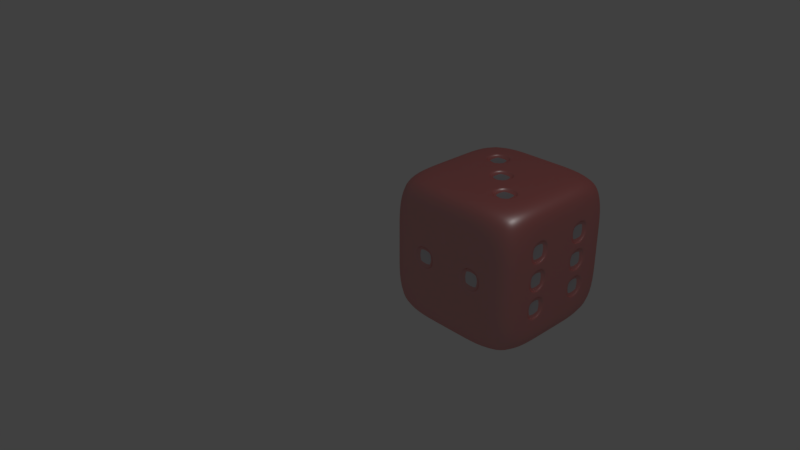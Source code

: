 # Source: dicesample.blend  (saved by Blender 2.79.0; exported with 4.5.12 LTS)
import bpy
from mathutils import Matrix  # noqa: F401  (used for matrix-valued properties, if any)

bpy.ops.wm.read_factory_settings(use_empty=True)
scene = bpy.context.scene
scene.name = 'Scene'

# ---- collections
col_collection_1 = bpy.data.collections.new('Collection 1'); scene.collection.children.link(col_collection_1)

# ---- materials (node trees are filled in below, after node groups)
mat_material_001 = bpy.data.materials.new('Material.001')
mat_material_001.alpha_threshold = 0.0
mat_material_001.roughness = 0.5
mat_material = bpy.data.materials.new('Material')
mat_material.alpha_threshold = 0.0
mat_material.roughness = 0.5

# ---- material node trees
mat_material_001.use_nodes = True; mat_material_001.node_tree.nodes.clear()
_N = mat_material_001.node_tree.nodes; _L = mat_material_001.node_tree.links
n0 = _N.new('ShaderNodeBsdfDiffuse'); n0.name = 'Diffuse BSDF'; n0.location = (1, 403)
n0.inputs[0].default_value = (0.8, 0.02427, 0.007722, 1.0)
n1 = _N.new('ShaderNodeOutputMaterial'); n1.name = 'Material Output'; n1.location = (597, 378)
n2 = _N.new('ShaderNodeMixShader'); n2.name = 'Mix Shader'; n2.location = (310, 395)
n3 = _N.new('ShaderNodeBsdfAnisotropic'); n3.name = 'Glossy BSDF'; n3.location = (4, 257)
n3.distribution = 'GGX'
n3.inputs[1].default_value = 0.4472
_L.new(n0.outputs[0], n2.inputs[1])
_L.new(n2.outputs[0], n1.inputs[0])
_L.new(n3.outputs[0], n2.inputs[2])
n1.is_active_output = True
mat_material.use_nodes = True; mat_material.node_tree.nodes.clear()
_N = mat_material.node_tree.nodes; _L = mat_material.node_tree.links
n0 = _N.new('ShaderNodeOutputMaterial'); n0.name = 'Material Output'; n0.location = (300, 300)
n1 = _N.new('ShaderNodeBsdfAnisotropic'); n1.name = 'Glossy BSDF'; n1.location = (68, 338)
n1.distribution = 'GGX'
n1.inputs[0].default_value = (0.7638, 0.7468, 0.781, 1.0)
n1.inputs[1].default_value = 0.4472
_L.new(n1.outputs[0], n0.inputs[0])
n0.is_active_output = True

# ---- world
world_world = bpy.data.worlds.new('World'); scene.world = world_world
world_world.color = (0.05088, 0.05088, 0.05088)
world_world.use_sun_shadow = False
world_world.sun_shadow_jitter_overblur = 0.0
world_world.cycles.sampling_method = 'MANUAL'

# ---- cameras
cam_camera = bpy.data.cameras.new('Camera')
cam_camera.clip_end = 100.0
cam_camera.lens = 35.0
cam_camera.sensor_width = 32.0
cam_camera.sensor_height = 18.0
cam_camera.ortho_scale = 7.314
cam_camera.dof.focus_distance = 0.0

# ---- lights
light_lamp = bpy.data.lights.new('Lamp', 'POINT')
light_lamp.transmission_factor = 0.0
light_lamp.cutoff_distance = 30.0
light_lamp.energy = 100.0
light_lamp.shadow_buffer_clip_start = 1.001
light_lamp.shadow_soft_size = 0.1
light_lamp.shadow_maximum_resolution = 0.006
light_lamp.use_absolute_resolution = True

# ---- meshes
me_cube = bpy.data.meshes.new('Cube')
me_cube.from_pydata([(1.709, 2.487, -1.015), (1.709, 0.6868, -1.015), (-0.09104, 0.6868, -1.015), (-0.09104, 2.487, -1.015), (1.709, 2.487, 0.7849), (1.709, 0.6868, 0.7849), (-0.09104, 0.6868, 0.7849), (-0.09104, 2.487, 0.7849), (1.809, 2.187, -1.115), (1.809, 1.787, -1.115), (1.809, 1.387, -1.115), (1.809, 0.9868, -1.115), (1.409, 2.587, -1.115), (1.009, 2.587, -1.115), (0.609, 2.587, -1.115), (0.209, 2.587, -1.115), (1.809, 2.587, -0.7151), (1.809, 2.587, -0.3151), (1.809, 2.587, 0.08488), (1.809, 2.587, 0.4849), (1.409, 0.5868, -1.115), (1.009, 0.5868, -1.115), (0.609, 0.5868, -1.115), (0.209, 0.5868, -1.115), (1.809, 0.5868, -0.7151), (1.809, 0.5868, -0.3151), (1.809, 0.5868, 0.08488), (1.809, 0.5868, 0.4849), (-0.191, 0.9868, -1.115), (-0.191, 1.387, -1.115), (-0.191, 1.787, -1.115), (-0.191, 2.187, -1.115), (-0.191, 0.5868, -0.7151), (-0.191, 0.5868, -0.3151), (-0.191, 0.5868, 0.08488), (-0.191, 0.5868, 0.4849), (-0.191, 2.587, -0.7151), (-0.191, 2.587, -0.3151), (-0.191, 2.587, 0.08488), (-0.191, 2.587, 0.4849), (1.809, 2.187, 0.8849), (1.809, 1.787, 0.8849), (1.809, 1.387, 0.8849), (1.809, 0.9868, 0.8849), (1.409, 2.587, 0.8849), (1.009, 2.587, 0.8849), (0.609, 2.587, 0.8849), (0.209, 2.587, 0.8849), (1.409, 0.5868, 0.8849), (1.009, 0.5868, 0.8849), (0.609, 0.5868, 0.8849), (0.209, 0.5868, 0.8849), (-0.191, 0.9868, 0.8849), (-0.191, 1.387, 0.8849), (-0.191, 1.787, 0.8849), (-0.191, 2.187, 0.8849), (1.369, 2.587, 0.4449), (1.049, 2.587, 0.4449), (0.569, 2.587, 0.4449), (0.249, 2.587, 0.4449), (1.369, 2.587, 0.1249), (0.969, 2.587, 0.04488), (0.569, 2.587, 0.1249), (0.249, 2.587, 0.1249), (1.369, 2.587, -0.3551), (0.969, 2.587, -0.2751), (0.569, 2.587, -0.3551), (0.249, 2.587, -0.3551), (1.369, 2.587, -0.6751), (1.049, 2.587, -0.6751), (0.569, 2.587, -0.6751), (0.249, 2.587, -0.6751), (-0.191, 0.9868, -0.7151), (-0.191, 1.387, -0.7151), (-0.191, 1.787, -0.7151), (-0.191, 2.187, -0.7151), (-0.191, 0.9868, -0.3151), (-0.191, 1.427, -0.2751), (-0.191, 1.747, -0.2751), (-0.191, 2.187, -0.3151), (-0.191, 0.9868, 0.08488), (-0.191, 1.427, 0.04488), (-0.191, 1.747, 0.04488), (-0.191, 2.187, 0.08488), (-0.191, 0.9868, 0.4849), (-0.191, 1.387, 0.4849), (-0.191, 1.787, 0.4849), (-0.191, 2.187, 0.4849), (1.409, 0.5868, -0.7151), (1.009, 0.5868, -0.7151), (0.609, 0.5868, -0.7151), (0.209, 0.5868, -0.7151), (1.369, 0.5868, -0.2751), (1.049, 0.5868, -0.2751), (0.569, 0.5868, -0.2751), (0.249, 0.5868, -0.2751), (1.369, 0.5868, 0.04488), (1.049, 0.5868, 0.04488), (0.569, 0.5868, 0.04488), (0.249, 0.5868, 0.04488), (1.409, 0.5868, 0.4849), (1.009, 0.5868, 0.4849), (0.609, 0.5868, 0.4849), (0.209, 0.5868, 0.4849), (1.809, 2.147, -0.6751), (1.809, 1.827, -0.6751), (1.809, 1.347, -0.6751), (1.809, 1.027, -0.6751), (1.809, 2.147, -0.2751), (1.809, 1.827, -0.2751), (1.809, 1.347, -0.2751), (1.809, 1.027, -0.2751), (1.809, 2.147, 0.1249), (1.809, 1.827, 0.1249), (1.809, 1.347, 0.1249), (1.809, 1.027, 0.1249), (1.809, 2.147, 0.4449), (1.809, 1.827, 0.4449), (1.809, 1.347, 0.4449), (1.809, 1.027, 0.4449), (1.409, 2.187, 0.8849), (1.409, 1.787, 0.8849), (1.369, 1.347, 0.8849), (1.369, 1.027, 0.8849), (1.009, 2.187, 0.8849), (0.969, 1.747, 0.8849), (1.049, 1.347, 0.8849), (1.049, 1.027, 0.8849), (0.569, 2.147, 0.8849), (0.649, 1.747, 0.8849), (0.649, 1.427, 0.8849), (0.609, 0.9868, 0.8849), (0.249, 2.147, 0.8849), (0.249, 1.827, 0.8849), (0.209, 1.387, 0.8849), (0.209, 0.9868, 0.8849), (1.369, 2.147, -1.115), (1.049, 2.147, -1.115), (0.569, 2.147, -1.115), (0.249, 2.147, -1.115), (1.369, 1.827, -1.115), (1.049, 1.827, -1.115), (0.569, 1.827, -1.115), (0.249, 1.827, -1.115), (1.369, 1.347, -1.115), (1.049, 1.347, -1.115), (0.569, 1.347, -1.115), (0.249, 1.347, -1.115), (1.369, 1.027, -1.115), (1.049, 1.027, -1.115), (0.569, 1.027, -1.115), (0.249, 1.027, -1.115), (1.809, 1.347, 0.04488), (1.809, 1.027, 0.04488), (1.809, 1.387, 0.4849), (1.809, 0.9868, 0.4849), (1.809, 2.147, 0.04488), (1.809, 1.827, 0.04488), (1.809, 2.187, 0.4849), (1.809, 1.787, 0.4849), (1.809, 1.347, -0.3551), (1.809, 1.027, -0.3551), (1.809, 1.387, 0.08488), (1.809, 0.9868, 0.08488), (1.809, 2.147, -0.3551), (1.809, 1.827, -0.3551), (1.809, 2.187, 0.08488), (1.809, 1.787, 0.08488), (1.809, 2.187, -0.7151), (1.809, 1.787, -0.7151), (1.809, 1.387, -0.7151), (1.809, 0.9868, -0.7151), (1.809, 2.187, -0.3151), (1.809, 1.787, -0.3151), (1.809, 1.387, -0.3151), (1.809, 0.9868, -0.3151), (-0.191, 1.387, -0.3151), (-0.191, 1.787, -0.3151), (-0.191, 1.387, 0.08488), (-0.191, 1.787, 0.08488), (1.409, 0.5868, -0.3151), (1.009, 0.5868, -0.3151), (0.609, 0.5868, -0.3151), (0.209, 0.5868, -0.3151), (1.409, 0.5868, 0.08488), (1.009, 0.5868, 0.08488), (0.609, 0.5868, 0.08488), (0.209, 0.5868, 0.08488), (1.409, 1.387, 0.8849), (1.409, 0.9868, 0.8849), (1.009, 1.787, 0.8849), (1.009, 0.9868, 0.8849), (1.009, 1.387, 0.8849), (0.969, 1.427, 0.8849), (0.609, 2.187, 0.8849), (0.609, 1.387, 0.8849), (0.609, 1.787, 0.8849), (0.569, 1.827, 0.8849), (0.209, 2.187, 0.8849), (0.209, 1.787, 0.8849), (1.409, 2.587, 0.4849), (1.009, 2.587, 0.4849), (0.609, 2.587, 0.4849), (0.209, 2.587, 0.4849), (1.409, 2.587, 0.08488), (0.209, 2.587, 0.08488), (1.009, 2.587, 0.08488), (1.049, 2.587, 0.1249), (0.609, 2.587, 0.08488), (0.649, 2.587, 0.04488), (1.409, 2.587, -0.3151), (0.209, 2.587, -0.3151), (1.009, 2.587, -0.3151), (1.049, 2.587, -0.3551), (0.609, 2.587, -0.3151), (0.649, 2.587, -0.2751), (1.409, 2.587, -0.7151), (1.009, 2.587, -0.7151), (0.609, 2.587, -0.7151), (0.209, 2.587, -0.7151), (1.409, 2.187, -1.115), (1.009, 2.187, -1.115), (0.609, 2.187, -1.115), (0.209, 2.187, -1.115), (1.409, 1.787, -1.115), (1.009, 1.787, -1.115), (0.609, 1.787, -1.115), (0.209, 1.787, -1.115), (1.409, 1.387, -1.115), (1.009, 1.387, -1.115), (0.609, 1.387, -1.115), (0.209, 1.387, -1.115), (1.409, 0.9868, -1.115), (1.009, 0.9868, -1.115), (0.609, 0.9868, -1.115), (0.209, 0.9868, -1.115), (1.769, 1.347, 0.1249), (1.769, 1.027, 0.1249), (1.769, 1.347, 0.4449), (1.769, 1.027, 0.4449), (1.769, 2.147, 0.1249), (1.769, 1.827, 0.1249), (1.769, 2.147, 0.4449), (1.769, 1.827, 0.4449), (1.769, 1.347, -0.2751), (1.769, 1.027, -0.2751), (1.769, 1.347, 0.04488), (1.769, 1.027, 0.04488), (1.769, 2.147, -0.2751), (1.769, 1.827, -0.2751), (1.769, 2.147, 0.04488), (1.769, 1.827, 0.04488), (1.769, 2.147, -0.6751), (1.769, 1.827, -0.6751), (1.769, 1.347, -0.6751), (1.769, 1.027, -0.6751), (1.769, 2.147, -0.3551), (1.769, 1.827, -0.3551), (1.769, 1.347, -0.3551), (1.769, 1.027, -0.3551), (-0.151, 1.427, -0.2751), (-0.151, 1.747, -0.2751), (-0.151, 1.427, 0.04488), (-0.151, 1.747, 0.04488), (1.369, 0.6268, -0.2751), (1.049, 0.6268, -0.2751), (0.569, 0.6268, -0.2751), (0.249, 0.6268, -0.2751), (1.369, 0.6268, 0.04488), (1.049, 0.6268, 0.04488), (0.569, 0.6268, 0.04488), (0.249, 0.6268, 0.04488), (1.369, 1.347, 0.8449), (1.369, 1.027, 0.8449), (0.969, 1.747, 0.8449), (0.969, 1.427, 0.8449), (1.049, 1.347, 0.8449), (1.049, 1.027, 0.8449), (0.569, 2.147, 0.8449), (0.569, 1.827, 0.8449), (0.649, 1.747, 0.8449), (0.649, 1.427, 0.8449), (0.249, 2.147, 0.8449), (0.249, 1.827, 0.8449), (1.369, 2.547, 0.4449), (1.049, 2.547, 0.4449), (0.569, 2.547, 0.4449), (0.249, 2.547, 0.4449), (1.369, 2.547, 0.1249), (1.049, 2.547, 0.1249), (0.969, 2.547, 0.04488), (0.649, 2.547, 0.04488), (0.569, 2.547, 0.1249), (0.249, 2.547, 0.1249), (1.369, 2.547, -0.3551), (1.049, 2.547, -0.3551), (0.969, 2.547, -0.2751), (0.649, 2.547, -0.2751), (0.569, 2.547, -0.3551), (0.249, 2.547, -0.3551), (1.369, 2.547, -0.6751), (1.049, 2.547, -0.6751), (0.569, 2.547, -0.6751), (0.249, 2.547, -0.6751), (1.369, 2.147, -1.075), (1.049, 2.147, -1.075), (0.569, 2.147, -1.075), (0.249, 2.147, -1.075), (1.369, 1.827, -1.075), (1.049, 1.827, -1.075), (0.569, 1.827, -1.075), (0.249, 1.827, -1.075), (1.369, 1.347, -1.075), (1.049, 1.347, -1.075), (0.569, 1.347, -1.075), (0.249, 1.347, -1.075), (1.369, 1.027, -1.075), (1.049, 1.027, -1.075), (0.569, 1.027, -1.075), (0.249, 1.027, -1.075)], [], [(235, 23, 2, 28), (135, 52, 6, 51), (155, 43, 5, 27), (103, 51, 6, 35), (87, 55, 7, 39), (219, 15, 3, 36), (47, 203, 39, 7), (203, 205, 38, 39), (205, 211, 37, 38), (211, 219, 36, 37), (4, 19, 200, 44), (44, 200, 201, 45), (45, 201, 202, 46), (46, 202, 203, 47), (19, 18, 204, 200), (128, 132, 282, 278), (201, 206, 208, 202), (58, 62, 292, 286), (18, 17, 210, 204), (204, 210, 212, 206), (119, 115, 237, 239), (208, 214, 211, 205), (17, 16, 216, 210), (130, 193, 275, 281), (212, 217, 218, 214), (207, 57, 285, 289), (16, 0, 12, 216), (216, 12, 13, 217), (217, 13, 14, 218), (218, 14, 15, 219), (31, 75, 36, 3), (75, 79, 37, 36), (79, 83, 38, 37), (83, 87, 39, 38), (2, 32, 72, 28), (28, 72, 73, 29), (29, 73, 74, 30), (30, 74, 75, 31), (32, 33, 76, 72), (72, 76, 176, 73), (73, 176, 177, 74), (74, 177, 79, 75), (33, 34, 80, 76), (76, 80, 178, 176), (114, 118, 238, 236), (177, 179, 83, 79), (34, 35, 84, 80), (80, 84, 85, 178), (178, 85, 86, 179), (179, 86, 87, 83), (35, 6, 52, 84), (84, 52, 53, 85), (85, 53, 54, 86), (86, 54, 55, 87), (23, 91, 32, 2), (91, 183, 33, 32), (183, 187, 34, 33), (187, 103, 35, 34), (1, 24, 88, 20), (20, 88, 89, 21), (21, 89, 90, 22), (22, 90, 91, 23), (24, 25, 180, 88), (88, 180, 181, 89), (89, 181, 182, 90), (90, 182, 183, 91), (25, 26, 184, 180), (125, 129, 280, 274), (181, 185, 186, 182), (56, 60, 288, 284), (26, 27, 100, 184), (184, 100, 101, 185), (185, 101, 102, 186), (186, 102, 103, 187), (27, 5, 48, 100), (100, 48, 49, 101), (101, 49, 50, 102), (102, 50, 51, 103), (11, 171, 24, 1), (171, 175, 25, 24), (175, 163, 26, 25), (163, 155, 27, 26), (0, 16, 168, 8), (8, 168, 169, 9), (9, 169, 170, 10), (10, 170, 171, 11), (16, 17, 172, 168), (118, 119, 239, 238), (169, 173, 174, 170), (157, 109, 249, 251), (17, 18, 166, 172), (127, 123, 273, 277), (173, 167, 162, 174), (70, 71, 303, 302), (18, 19, 158, 166), (115, 114, 236, 237), (167, 159, 154, 162), (108, 156, 250, 248), (19, 4, 40, 158), (158, 40, 41, 159), (159, 41, 42, 154), (154, 42, 43, 155), (43, 189, 48, 5), (189, 191, 49, 48), (191, 131, 50, 49), (131, 135, 51, 50), (4, 44, 120, 40), (40, 120, 121, 41), (41, 121, 188, 42), (42, 188, 189, 43), (44, 45, 124, 120), (120, 124, 190, 121), (121, 190, 192, 188), (122, 126, 276, 272), (45, 46, 194, 124), (124, 194, 196, 190), (68, 69, 301, 300), (192, 195, 131, 191), (46, 47, 198, 194), (156, 157, 251, 250), (196, 199, 134, 195), (195, 134, 135, 131), (47, 7, 55, 198), (198, 55, 54, 199), (199, 54, 53, 134), (134, 53, 52, 135), (15, 223, 31, 3), (223, 227, 30, 31), (227, 231, 29, 30), (231, 235, 28, 29), (0, 8, 220, 12), (12, 220, 221, 13), (13, 221, 222, 14), (14, 222, 223, 15), (8, 9, 224, 220), (82, 78, 261, 263), (221, 225, 226, 222), (132, 133, 283, 282), (9, 10, 228, 224), (224, 228, 229, 225), (225, 229, 230, 226), (226, 230, 231, 227), (10, 11, 232, 228), (67, 66, 298, 299), (229, 233, 234, 230), (109, 108, 248, 249), (11, 1, 20, 232), (232, 20, 21, 233), (233, 21, 22, 234), (234, 22, 23, 235), (114, 115, 163, 162), (119, 118, 154, 155), (118, 114, 162, 154), (115, 119, 155, 163), (112, 113, 167, 166), (117, 116, 158, 159), (116, 112, 166, 158), (113, 117, 159, 167), (110, 111, 175, 174), (153, 152, 162, 163), (152, 110, 174, 162), (111, 153, 163, 175), (108, 109, 173, 172), (157, 156, 166, 167), (156, 108, 172, 166), (109, 157, 167, 173), (104, 105, 169, 168), (106, 107, 171, 170), (165, 164, 172, 173), (161, 160, 174, 175), (164, 104, 168, 172), (105, 165, 173, 169), (160, 106, 170, 174), (107, 161, 175, 171), (77, 78, 177, 176), (82, 81, 178, 179), (81, 77, 176, 178), (78, 82, 179, 177), (92, 93, 181, 180), (94, 95, 183, 182), (97, 96, 184, 185), (99, 98, 186, 187), (96, 92, 180, 184), (93, 97, 185, 181), (98, 94, 182, 186), (95, 99, 187, 183), (122, 123, 189, 188), (125, 193, 192, 190), (127, 126, 192, 191), (128, 197, 196, 194), (130, 129, 196, 195), (133, 132, 198, 199), (126, 122, 188, 192), (123, 127, 191, 189), (129, 125, 190, 196), (193, 130, 195, 192), (132, 128, 194, 198), (197, 133, 199, 196), (56, 57, 201, 200), (58, 59, 203, 202), (207, 60, 204, 206), (61, 209, 208, 206), (63, 62, 208, 205), (64, 213, 212, 210), (215, 65, 212, 214), (66, 67, 211, 214), (69, 68, 216, 217), (71, 70, 218, 219), (60, 56, 200, 204), (57, 207, 206, 201), (62, 58, 202, 208), (59, 63, 205, 203), (65, 61, 206, 212), (209, 215, 214, 208), (68, 64, 210, 216), (213, 69, 217, 212), (70, 66, 214, 218), (67, 71, 219, 211), (136, 137, 221, 220), (138, 139, 223, 222), (141, 140, 224, 225), (143, 142, 226, 227), (144, 145, 229, 228), (146, 147, 231, 230), (149, 148, 232, 233), (151, 150, 234, 235), (140, 136, 220, 224), (137, 141, 225, 221), (142, 138, 222, 226), (139, 143, 227, 223), (148, 144, 228, 232), (145, 149, 233, 229), (150, 146, 230, 234), (147, 151, 235, 231), (284, 288, 289, 285), (286, 292, 293, 287), (290, 296, 297, 291), (294, 300, 301, 295), (298, 302, 303, 299), (260, 262, 263, 261), (264, 268, 269, 265), (266, 270, 271, 267), (252, 256, 257, 253), (254, 258, 259, 255), (248, 250, 251, 249), (244, 246, 247, 245), (240, 242, 243, 241), (236, 238, 239, 237), (272, 276, 277, 273), (274, 280, 281, 275), (278, 282, 283, 279), (304, 308, 309, 305), (306, 310, 311, 307), (312, 316, 317, 313), (314, 318, 319, 315), (93, 92, 264, 265), (63, 59, 287, 293), (133, 197, 279, 283), (95, 94, 266, 267), (137, 136, 304, 305), (61, 65, 296, 290), (96, 97, 269, 268), (105, 104, 252, 253), (139, 138, 306, 307), (215, 209, 291, 297), (98, 99, 271, 270), (107, 106, 254, 255), (140, 141, 309, 308), (64, 68, 300, 294), (92, 96, 268, 264), (164, 165, 257, 256), (142, 143, 311, 310), (113, 112, 240, 241), (69, 213, 295, 301), (97, 93, 265, 269), (160, 161, 259, 258), (145, 144, 312, 313), (116, 117, 243, 242), (66, 70, 302, 298), (94, 98, 270, 266), (104, 164, 256, 252), (147, 146, 314, 315), (112, 116, 242, 240), (71, 67, 299, 303), (99, 95, 267, 271), (165, 105, 253, 257), (148, 149, 317, 316), (117, 113, 241, 243), (106, 160, 258, 254), (150, 151, 319, 318), (161, 107, 255, 259), (136, 140, 308, 304), (141, 137, 305, 309), (138, 142, 310, 306), (143, 139, 307, 311), (111, 110, 244, 245), (144, 148, 316, 312), (152, 153, 247, 246), (57, 56, 284, 285), (149, 145, 313, 317), (110, 152, 246, 244), (59, 58, 286, 287), (146, 150, 318, 314), (153, 111, 245, 247), (60, 207, 289, 288), (123, 122, 272, 273), (151, 147, 315, 319), (209, 61, 290, 291), (193, 125, 274, 275), (62, 63, 293, 292), (126, 127, 277, 276), (78, 77, 260, 261), (213, 64, 294, 295), (197, 128, 278, 279), (81, 82, 263, 262), (65, 215, 297, 296), (129, 130, 281, 280), (77, 81, 262, 260)])
me_cube.polygons.foreach_set('use_smooth', [True] * 318)
me_cube.polygons.foreach_set('material_index', [0, 0, 0, 0, 0, 0, 0, 0, 0, 0, 0, 0, 0, 0, 0, 0, 0, 0, 0, 0, 0, 0, 0, 0, 0, 0, 0, 0, 0, 0, 0, 0, 0, 0, 0, 0, 0, 0, 0, 0, 0, 0, 0, 0, 0, 0, 0, 0, 0, 0, 0, 0, 0, 0, 0, 0, 0, 0, 0, 0, 0, 0, 0, 0, 0, 0, 0, 0, 0, 0, 0, 0, 0, 0, 0, 0, 0, 0, 0, 0, 0, 0, 0, 0, 0, 0, 0, 0, 0, 0, 0, 0, 0, 0, 0, 0, 0, 0, 0, 0, 0, 0, 0, 0, 0, 0, 0, 0, 0, 0, 0, 0, 0, 0, 0, 0, 0, 0, 0, 0, 0, 0, 0, 0, 0, 0, 0, 0, 0, 0, 0, 0, 0, 0, 0, 0, 0, 0, 0, 0, 0, 0, 0, 0, 0, 0, 0, 0, 0, 0, 0, 0, 0, 0, 0, 0, 0, 0, 0, 0, 0, 0, 0, 0, 0, 0, 0, 0, 0, 0, 0, 0, 0, 0, 0, 0, 0, 0, 0, 0, 0, 0, 0, 0, 0, 0, 0, 0, 0, 0, 0, 0, 0, 0, 0, 0, 0, 0, 0, 0, 0, 0, 0, 0, 0, 0, 0, 0, 0, 0, 0, 0, 0, 0, 0, 0, 0, 0, 0, 0, 0, 0, 0, 0, 0, 0, 0, 0, 0, 0, 0, 0, 0, 0, 1, 1, 1, 1, 1, 1, 1, 1, 1, 1, 1, 1, 1, 1, 1, 1, 1, 1, 1, 1, 1, 0, 0, 0, 0, 0, 0, 0, 0, 0, 0, 0, 0, 0, 0, 0, 0, 0, 0, 0, 0, 0, 0, 0, 0, 0, 0, 0, 0, 0, 0, 0, 0, 0, 0, 0, 0, 0, 0, 0, 0, 0, 0, 0, 0, 0, 0, 0, 0, 0, 0, 0, 0, 0, 0, 0, 0, 0, 0, 0, 0, 0, 0, 0])
me_cube.materials.append(mat_material_001)
me_cube.materials.append(mat_material)
me_cube.use_remesh_preserve_volume = False
me_cube.use_remesh_preserve_attributes = False
me_cube.use_mirror_vertex_groups = False
me_cube.update()

# ---- objects
ob_cube = bpy.data.objects.new('Cube', me_cube)
ob_lamp = bpy.data.objects.new('Lamp', light_lamp)
ob_camera = bpy.data.objects.new('Camera', cam_camera)

# ---- transforms, parenting, visibility, modifiers, constraints
ob_cube.location = (0.0, 0.0, 0.0)
ob_cube.lock_rotations_4d = False
ob_cube.empty_display_type = 'ARROWS'
ob_cube.lineart.crease_threshold = 0.0
_vg = ob_cube.vertex_groups.new(name='DOTS')
_vg = ob_cube.vertex_groups.new(name='CUBE')
_m = ob_cube.modifiers.new('Subsurf', 'SUBSURF')
_m.uv_smooth = 'PRESERVE_CORNERS'
_m.quality = 2
_m.levels = 3
_m.show_only_control_edges = False
ob_lamp.location = (4.076, 1.005, 5.904)
ob_lamp.rotation_euler = (0.6503, 0.05522, 1.866)
ob_lamp.lock_rotations_4d = False
ob_lamp.empty_display_type = 'ARROWS'
ob_lamp.color = (0.0, 0.0, 0.0, 0.0)
ob_lamp.lineart.crease_threshold = 0.0
ob_camera.location = (7.481, -6.508, 5.344)
ob_camera.rotation_euler = (1.109, 0.0, 0.8149)
ob_camera.lock_rotations_4d = False
ob_camera.empty_display_type = 'ARROWS'
ob_camera.color = (0.0, 0.0, 0.0, 0.0)
ob_camera.display_type = 'WIRE'
ob_camera.lineart.crease_threshold = 0.0

# ---- collection membership
col_collection_1.objects.link(ob_cube)
col_collection_1.objects.link(ob_lamp)
col_collection_1.objects.link(ob_camera)

# ---- scene / render settings (as saved in the file)
scene.camera = ob_camera
scene.frame_start = 1; scene.frame_end = 250; scene.frame_set(1)
scene.render.engine = 'CYCLES'
scene.render.resolution_percentage = 50
scene.render.dither_intensity = 0.0
scene.cycles.use_denoising = False
scene.cycles.samples = 128
scene.cycles.sampling_pattern = 'TABULATED_SOBOL'
scene.cycles.use_adaptive_sampling = False
scene.cycles.use_light_tree = False
scene.cycles.blur_glossy = 0.0
scene.cycles.sample_clamp_indirect = 0.0
scene.view_settings.view_transform = 'Standard'
bpy.context.view_layer.update()
